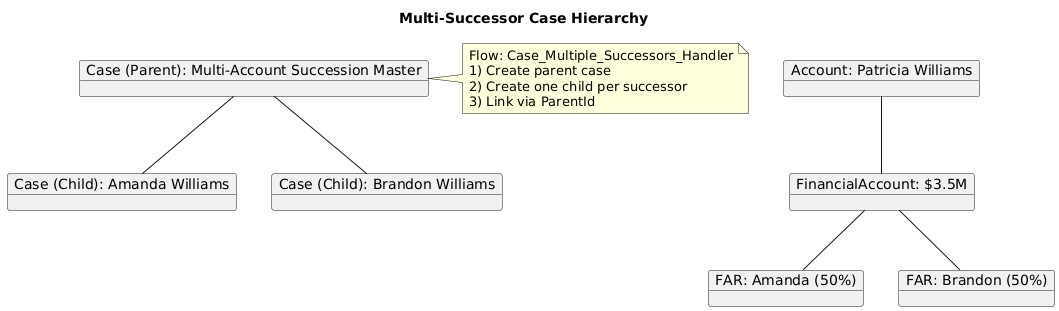

The diagram above was rendered by PlantUML. Its source (embedded in the PNG):
@startuml
title Multi-Successor Case Hierarchy
object "Account: Patricia Williams" as Ac
object "FinancialAccount: $3.5M" as FAc
object "FAR: Amanda (50%)" as R1
object "FAR: Brandon (50%)" as R2
object "Case (Parent): Multi-Account Succession Master" as CP
object "Case (Child): Amanda Williams" as C1
object "Case (Child): Brandon Williams" as C2

Ac -- FAc
FAc -- R1
FAc -- R2
CP -- C1
CP -- C2

note right of CP
Flow: Case_Multiple_Successors_Handler
1) Create parent case
2) Create one child per successor
3) Link via ParentId
end note
@enduml